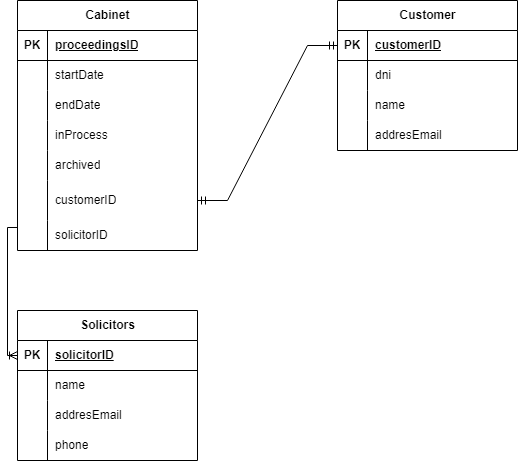

The diagram above was exported from draw.io. Its source (the exported page's mxGraphModel, read from the mxfile embedded in the PNG):
<mxGraphModel dx="880" dy="529" grid="1" gridSize="10" guides="1" tooltips="1" connect="1" arrows="1" fold="1" page="1" pageScale="1" pageWidth="827" pageHeight="1169" math="0" shadow="0">
  <root>
    <mxCell id="0" />
    <mxCell id="1" parent="0" />
    <mxCell id="9th6XyLq7hJ_cwdHNTLX-1" value="Cabinet" style="shape=table;startSize=30;container=1;collapsible=1;childLayout=tableLayout;fixedRows=1;rowLines=0;fontStyle=1;align=center;resizeLast=1;html=1;" vertex="1" parent="1">
      <mxGeometry x="150" y="80" width="180" height="250" as="geometry" />
    </mxCell>
    <mxCell id="9th6XyLq7hJ_cwdHNTLX-2" value="" style="shape=tableRow;horizontal=0;startSize=0;swimlaneHead=0;swimlaneBody=0;fillColor=none;collapsible=0;dropTarget=0;points=[[0,0.5],[1,0.5]];portConstraint=eastwest;top=0;left=0;right=0;bottom=1;" vertex="1" parent="9th6XyLq7hJ_cwdHNTLX-1">
      <mxGeometry y="30" width="180" height="30" as="geometry" />
    </mxCell>
    <mxCell id="9th6XyLq7hJ_cwdHNTLX-3" value="PK" style="shape=partialRectangle;connectable=0;fillColor=none;top=0;left=0;bottom=0;right=0;fontStyle=1;overflow=hidden;whiteSpace=wrap;html=1;" vertex="1" parent="9th6XyLq7hJ_cwdHNTLX-2">
      <mxGeometry width="30" height="30" as="geometry">
        <mxRectangle width="30" height="30" as="alternateBounds" />
      </mxGeometry>
    </mxCell>
    <mxCell id="9th6XyLq7hJ_cwdHNTLX-4" value="proceedingsID" style="shape=partialRectangle;connectable=0;fillColor=none;top=0;left=0;bottom=0;right=0;align=left;spacingLeft=6;fontStyle=5;overflow=hidden;whiteSpace=wrap;html=1;" vertex="1" parent="9th6XyLq7hJ_cwdHNTLX-2">
      <mxGeometry x="30" width="150" height="30" as="geometry">
        <mxRectangle width="150" height="30" as="alternateBounds" />
      </mxGeometry>
    </mxCell>
    <mxCell id="9th6XyLq7hJ_cwdHNTLX-5" value="" style="shape=tableRow;horizontal=0;startSize=0;swimlaneHead=0;swimlaneBody=0;fillColor=none;collapsible=0;dropTarget=0;points=[[0,0.5],[1,0.5]];portConstraint=eastwest;top=0;left=0;right=0;bottom=0;" vertex="1" parent="9th6XyLq7hJ_cwdHNTLX-1">
      <mxGeometry y="60" width="180" height="30" as="geometry" />
    </mxCell>
    <mxCell id="9th6XyLq7hJ_cwdHNTLX-6" value="" style="shape=partialRectangle;connectable=0;fillColor=none;top=0;left=0;bottom=0;right=0;editable=1;overflow=hidden;whiteSpace=wrap;html=1;" vertex="1" parent="9th6XyLq7hJ_cwdHNTLX-5">
      <mxGeometry width="30" height="30" as="geometry">
        <mxRectangle width="30" height="30" as="alternateBounds" />
      </mxGeometry>
    </mxCell>
    <mxCell id="9th6XyLq7hJ_cwdHNTLX-7" value="startDate" style="shape=partialRectangle;connectable=0;fillColor=none;top=0;left=0;bottom=0;right=0;align=left;spacingLeft=6;overflow=hidden;whiteSpace=wrap;html=1;" vertex="1" parent="9th6XyLq7hJ_cwdHNTLX-5">
      <mxGeometry x="30" width="150" height="30" as="geometry">
        <mxRectangle width="150" height="30" as="alternateBounds" />
      </mxGeometry>
    </mxCell>
    <mxCell id="9th6XyLq7hJ_cwdHNTLX-8" value="" style="shape=tableRow;horizontal=0;startSize=0;swimlaneHead=0;swimlaneBody=0;fillColor=none;collapsible=0;dropTarget=0;points=[[0,0.5],[1,0.5]];portConstraint=eastwest;top=0;left=0;right=0;bottom=0;" vertex="1" parent="9th6XyLq7hJ_cwdHNTLX-1">
      <mxGeometry y="90" width="180" height="30" as="geometry" />
    </mxCell>
    <mxCell id="9th6XyLq7hJ_cwdHNTLX-9" value="" style="shape=partialRectangle;connectable=0;fillColor=none;top=0;left=0;bottom=0;right=0;editable=1;overflow=hidden;whiteSpace=wrap;html=1;" vertex="1" parent="9th6XyLq7hJ_cwdHNTLX-8">
      <mxGeometry width="30" height="30" as="geometry">
        <mxRectangle width="30" height="30" as="alternateBounds" />
      </mxGeometry>
    </mxCell>
    <mxCell id="9th6XyLq7hJ_cwdHNTLX-10" value="endDate" style="shape=partialRectangle;connectable=0;fillColor=none;top=0;left=0;bottom=0;right=0;align=left;spacingLeft=6;overflow=hidden;whiteSpace=wrap;html=1;" vertex="1" parent="9th6XyLq7hJ_cwdHNTLX-8">
      <mxGeometry x="30" width="150" height="30" as="geometry">
        <mxRectangle width="150" height="30" as="alternateBounds" />
      </mxGeometry>
    </mxCell>
    <mxCell id="9th6XyLq7hJ_cwdHNTLX-11" value="" style="shape=tableRow;horizontal=0;startSize=0;swimlaneHead=0;swimlaneBody=0;fillColor=none;collapsible=0;dropTarget=0;points=[[0,0.5],[1,0.5]];portConstraint=eastwest;top=0;left=0;right=0;bottom=0;" vertex="1" parent="9th6XyLq7hJ_cwdHNTLX-1">
      <mxGeometry y="120" width="180" height="30" as="geometry" />
    </mxCell>
    <mxCell id="9th6XyLq7hJ_cwdHNTLX-12" value="" style="shape=partialRectangle;connectable=0;fillColor=none;top=0;left=0;bottom=0;right=0;editable=1;overflow=hidden;whiteSpace=wrap;html=1;" vertex="1" parent="9th6XyLq7hJ_cwdHNTLX-11">
      <mxGeometry width="30" height="30" as="geometry">
        <mxRectangle width="30" height="30" as="alternateBounds" />
      </mxGeometry>
    </mxCell>
    <mxCell id="9th6XyLq7hJ_cwdHNTLX-13" value="inProcess" style="shape=partialRectangle;connectable=0;fillColor=none;top=0;left=0;bottom=0;right=0;align=left;spacingLeft=6;overflow=hidden;whiteSpace=wrap;html=1;" vertex="1" parent="9th6XyLq7hJ_cwdHNTLX-11">
      <mxGeometry x="30" width="150" height="30" as="geometry">
        <mxRectangle width="150" height="30" as="alternateBounds" />
      </mxGeometry>
    </mxCell>
    <mxCell id="9th6XyLq7hJ_cwdHNTLX-20" style="shape=tableRow;horizontal=0;startSize=0;swimlaneHead=0;swimlaneBody=0;fillColor=none;collapsible=0;dropTarget=0;points=[[0,0.5],[1,0.5]];portConstraint=eastwest;top=0;left=0;right=0;bottom=0;" vertex="1" parent="9th6XyLq7hJ_cwdHNTLX-1">
      <mxGeometry y="150" width="180" height="30" as="geometry" />
    </mxCell>
    <mxCell id="9th6XyLq7hJ_cwdHNTLX-21" style="shape=partialRectangle;connectable=0;fillColor=none;top=0;left=0;bottom=0;right=0;editable=1;overflow=hidden;whiteSpace=wrap;html=1;" vertex="1" parent="9th6XyLq7hJ_cwdHNTLX-20">
      <mxGeometry width="30" height="30" as="geometry">
        <mxRectangle width="30" height="30" as="alternateBounds" />
      </mxGeometry>
    </mxCell>
    <mxCell id="9th6XyLq7hJ_cwdHNTLX-22" value="archived" style="shape=partialRectangle;connectable=0;fillColor=none;top=0;left=0;bottom=0;right=0;align=left;spacingLeft=6;overflow=hidden;whiteSpace=wrap;html=1;" vertex="1" parent="9th6XyLq7hJ_cwdHNTLX-20">
      <mxGeometry x="30" width="150" height="30" as="geometry">
        <mxRectangle width="150" height="30" as="alternateBounds" />
      </mxGeometry>
    </mxCell>
    <mxCell id="9th6XyLq7hJ_cwdHNTLX-17" style="shape=tableRow;horizontal=0;startSize=0;swimlaneHead=0;swimlaneBody=0;fillColor=none;collapsible=0;dropTarget=0;points=[[0,0.5],[1,0.5]];portConstraint=eastwest;top=0;left=0;right=0;bottom=0;" vertex="1" parent="9th6XyLq7hJ_cwdHNTLX-1">
      <mxGeometry y="180" width="180" height="40" as="geometry" />
    </mxCell>
    <mxCell id="9th6XyLq7hJ_cwdHNTLX-18" style="shape=partialRectangle;connectable=0;fillColor=none;top=0;left=0;bottom=0;right=0;editable=1;overflow=hidden;whiteSpace=wrap;html=1;" vertex="1" parent="9th6XyLq7hJ_cwdHNTLX-17">
      <mxGeometry width="30" height="40" as="geometry">
        <mxRectangle width="30" height="40" as="alternateBounds" />
      </mxGeometry>
    </mxCell>
    <mxCell id="9th6XyLq7hJ_cwdHNTLX-19" value="customerID" style="shape=partialRectangle;connectable=0;fillColor=none;top=0;left=0;bottom=0;right=0;align=left;spacingLeft=6;overflow=hidden;whiteSpace=wrap;html=1;" vertex="1" parent="9th6XyLq7hJ_cwdHNTLX-17">
      <mxGeometry x="30" width="150" height="40" as="geometry">
        <mxRectangle width="150" height="40" as="alternateBounds" />
      </mxGeometry>
    </mxCell>
    <mxCell id="9th6XyLq7hJ_cwdHNTLX-14" style="shape=tableRow;horizontal=0;startSize=0;swimlaneHead=0;swimlaneBody=0;fillColor=none;collapsible=0;dropTarget=0;points=[[0,0.5],[1,0.5]];portConstraint=eastwest;top=0;left=0;right=0;bottom=0;" vertex="1" parent="9th6XyLq7hJ_cwdHNTLX-1">
      <mxGeometry y="220" width="180" height="30" as="geometry" />
    </mxCell>
    <mxCell id="9th6XyLq7hJ_cwdHNTLX-15" style="shape=partialRectangle;connectable=0;fillColor=none;top=0;left=0;bottom=0;right=0;editable=1;overflow=hidden;whiteSpace=wrap;html=1;" vertex="1" parent="9th6XyLq7hJ_cwdHNTLX-14">
      <mxGeometry width="30" height="30" as="geometry">
        <mxRectangle width="30" height="30" as="alternateBounds" />
      </mxGeometry>
    </mxCell>
    <mxCell id="9th6XyLq7hJ_cwdHNTLX-16" value="solicitorID" style="shape=partialRectangle;connectable=0;fillColor=none;top=0;left=0;bottom=0;right=0;align=left;spacingLeft=6;overflow=hidden;whiteSpace=wrap;html=1;" vertex="1" parent="9th6XyLq7hJ_cwdHNTLX-14">
      <mxGeometry x="30" width="150" height="30" as="geometry">
        <mxRectangle width="150" height="30" as="alternateBounds" />
      </mxGeometry>
    </mxCell>
    <mxCell id="9th6XyLq7hJ_cwdHNTLX-23" value="Customer" style="shape=table;startSize=30;container=1;collapsible=1;childLayout=tableLayout;fixedRows=1;rowLines=0;fontStyle=1;align=center;resizeLast=1;html=1;" vertex="1" parent="1">
      <mxGeometry x="470" y="80" width="180" height="150" as="geometry" />
    </mxCell>
    <mxCell id="9th6XyLq7hJ_cwdHNTLX-24" value="" style="shape=tableRow;horizontal=0;startSize=0;swimlaneHead=0;swimlaneBody=0;fillColor=none;collapsible=0;dropTarget=0;points=[[0,0.5],[1,0.5]];portConstraint=eastwest;top=0;left=0;right=0;bottom=1;" vertex="1" parent="9th6XyLq7hJ_cwdHNTLX-23">
      <mxGeometry y="30" width="180" height="30" as="geometry" />
    </mxCell>
    <mxCell id="9th6XyLq7hJ_cwdHNTLX-25" value="PK" style="shape=partialRectangle;connectable=0;fillColor=none;top=0;left=0;bottom=0;right=0;fontStyle=1;overflow=hidden;whiteSpace=wrap;html=1;" vertex="1" parent="9th6XyLq7hJ_cwdHNTLX-24">
      <mxGeometry width="30" height="30" as="geometry">
        <mxRectangle width="30" height="30" as="alternateBounds" />
      </mxGeometry>
    </mxCell>
    <mxCell id="9th6XyLq7hJ_cwdHNTLX-26" value="customerID" style="shape=partialRectangle;connectable=0;fillColor=none;top=0;left=0;bottom=0;right=0;align=left;spacingLeft=6;fontStyle=5;overflow=hidden;whiteSpace=wrap;html=1;" vertex="1" parent="9th6XyLq7hJ_cwdHNTLX-24">
      <mxGeometry x="30" width="150" height="30" as="geometry">
        <mxRectangle width="150" height="30" as="alternateBounds" />
      </mxGeometry>
    </mxCell>
    <mxCell id="9th6XyLq7hJ_cwdHNTLX-27" value="" style="shape=tableRow;horizontal=0;startSize=0;swimlaneHead=0;swimlaneBody=0;fillColor=none;collapsible=0;dropTarget=0;points=[[0,0.5],[1,0.5]];portConstraint=eastwest;top=0;left=0;right=0;bottom=0;" vertex="1" parent="9th6XyLq7hJ_cwdHNTLX-23">
      <mxGeometry y="60" width="180" height="30" as="geometry" />
    </mxCell>
    <mxCell id="9th6XyLq7hJ_cwdHNTLX-28" value="" style="shape=partialRectangle;connectable=0;fillColor=none;top=0;left=0;bottom=0;right=0;editable=1;overflow=hidden;whiteSpace=wrap;html=1;" vertex="1" parent="9th6XyLq7hJ_cwdHNTLX-27">
      <mxGeometry width="30" height="30" as="geometry">
        <mxRectangle width="30" height="30" as="alternateBounds" />
      </mxGeometry>
    </mxCell>
    <mxCell id="9th6XyLq7hJ_cwdHNTLX-29" value="dni" style="shape=partialRectangle;connectable=0;fillColor=none;top=0;left=0;bottom=0;right=0;align=left;spacingLeft=6;overflow=hidden;whiteSpace=wrap;html=1;" vertex="1" parent="9th6XyLq7hJ_cwdHNTLX-27">
      <mxGeometry x="30" width="150" height="30" as="geometry">
        <mxRectangle width="150" height="30" as="alternateBounds" />
      </mxGeometry>
    </mxCell>
    <mxCell id="9th6XyLq7hJ_cwdHNTLX-30" value="" style="shape=tableRow;horizontal=0;startSize=0;swimlaneHead=0;swimlaneBody=0;fillColor=none;collapsible=0;dropTarget=0;points=[[0,0.5],[1,0.5]];portConstraint=eastwest;top=0;left=0;right=0;bottom=0;" vertex="1" parent="9th6XyLq7hJ_cwdHNTLX-23">
      <mxGeometry y="90" width="180" height="30" as="geometry" />
    </mxCell>
    <mxCell id="9th6XyLq7hJ_cwdHNTLX-31" value="" style="shape=partialRectangle;connectable=0;fillColor=none;top=0;left=0;bottom=0;right=0;editable=1;overflow=hidden;whiteSpace=wrap;html=1;" vertex="1" parent="9th6XyLq7hJ_cwdHNTLX-30">
      <mxGeometry width="30" height="30" as="geometry">
        <mxRectangle width="30" height="30" as="alternateBounds" />
      </mxGeometry>
    </mxCell>
    <mxCell id="9th6XyLq7hJ_cwdHNTLX-32" value="name" style="shape=partialRectangle;connectable=0;fillColor=none;top=0;left=0;bottom=0;right=0;align=left;spacingLeft=6;overflow=hidden;whiteSpace=wrap;html=1;" vertex="1" parent="9th6XyLq7hJ_cwdHNTLX-30">
      <mxGeometry x="30" width="150" height="30" as="geometry">
        <mxRectangle width="150" height="30" as="alternateBounds" />
      </mxGeometry>
    </mxCell>
    <mxCell id="9th6XyLq7hJ_cwdHNTLX-33" value="" style="shape=tableRow;horizontal=0;startSize=0;swimlaneHead=0;swimlaneBody=0;fillColor=none;collapsible=0;dropTarget=0;points=[[0,0.5],[1,0.5]];portConstraint=eastwest;top=0;left=0;right=0;bottom=0;" vertex="1" parent="9th6XyLq7hJ_cwdHNTLX-23">
      <mxGeometry y="120" width="180" height="30" as="geometry" />
    </mxCell>
    <mxCell id="9th6XyLq7hJ_cwdHNTLX-34" value="" style="shape=partialRectangle;connectable=0;fillColor=none;top=0;left=0;bottom=0;right=0;editable=1;overflow=hidden;whiteSpace=wrap;html=1;" vertex="1" parent="9th6XyLq7hJ_cwdHNTLX-33">
      <mxGeometry width="30" height="30" as="geometry">
        <mxRectangle width="30" height="30" as="alternateBounds" />
      </mxGeometry>
    </mxCell>
    <mxCell id="9th6XyLq7hJ_cwdHNTLX-35" value="addresEmail" style="shape=partialRectangle;connectable=0;fillColor=none;top=0;left=0;bottom=0;right=0;align=left;spacingLeft=6;overflow=hidden;whiteSpace=wrap;html=1;" vertex="1" parent="9th6XyLq7hJ_cwdHNTLX-33">
      <mxGeometry x="30" width="150" height="30" as="geometry">
        <mxRectangle width="150" height="30" as="alternateBounds" />
      </mxGeometry>
    </mxCell>
    <mxCell id="9th6XyLq7hJ_cwdHNTLX-36" value="Solicitors" style="shape=table;startSize=30;container=1;collapsible=1;childLayout=tableLayout;fixedRows=1;rowLines=0;fontStyle=1;align=center;resizeLast=1;html=1;" vertex="1" parent="1">
      <mxGeometry x="150" y="390" width="180" height="150" as="geometry" />
    </mxCell>
    <mxCell id="9th6XyLq7hJ_cwdHNTLX-37" value="" style="shape=tableRow;horizontal=0;startSize=0;swimlaneHead=0;swimlaneBody=0;fillColor=none;collapsible=0;dropTarget=0;points=[[0,0.5],[1,0.5]];portConstraint=eastwest;top=0;left=0;right=0;bottom=1;" vertex="1" parent="9th6XyLq7hJ_cwdHNTLX-36">
      <mxGeometry y="30" width="180" height="30" as="geometry" />
    </mxCell>
    <mxCell id="9th6XyLq7hJ_cwdHNTLX-38" value="PK" style="shape=partialRectangle;connectable=0;fillColor=none;top=0;left=0;bottom=0;right=0;fontStyle=1;overflow=hidden;whiteSpace=wrap;html=1;" vertex="1" parent="9th6XyLq7hJ_cwdHNTLX-37">
      <mxGeometry width="30" height="30" as="geometry">
        <mxRectangle width="30" height="30" as="alternateBounds" />
      </mxGeometry>
    </mxCell>
    <mxCell id="9th6XyLq7hJ_cwdHNTLX-39" value="solicitorID" style="shape=partialRectangle;connectable=0;fillColor=none;top=0;left=0;bottom=0;right=0;align=left;spacingLeft=6;fontStyle=5;overflow=hidden;whiteSpace=wrap;html=1;" vertex="1" parent="9th6XyLq7hJ_cwdHNTLX-37">
      <mxGeometry x="30" width="150" height="30" as="geometry">
        <mxRectangle width="150" height="30" as="alternateBounds" />
      </mxGeometry>
    </mxCell>
    <mxCell id="9th6XyLq7hJ_cwdHNTLX-40" value="" style="shape=tableRow;horizontal=0;startSize=0;swimlaneHead=0;swimlaneBody=0;fillColor=none;collapsible=0;dropTarget=0;points=[[0,0.5],[1,0.5]];portConstraint=eastwest;top=0;left=0;right=0;bottom=0;" vertex="1" parent="9th6XyLq7hJ_cwdHNTLX-36">
      <mxGeometry y="60" width="180" height="30" as="geometry" />
    </mxCell>
    <mxCell id="9th6XyLq7hJ_cwdHNTLX-41" value="" style="shape=partialRectangle;connectable=0;fillColor=none;top=0;left=0;bottom=0;right=0;editable=1;overflow=hidden;whiteSpace=wrap;html=1;" vertex="1" parent="9th6XyLq7hJ_cwdHNTLX-40">
      <mxGeometry width="30" height="30" as="geometry">
        <mxRectangle width="30" height="30" as="alternateBounds" />
      </mxGeometry>
    </mxCell>
    <mxCell id="9th6XyLq7hJ_cwdHNTLX-42" value="name" style="shape=partialRectangle;connectable=0;fillColor=none;top=0;left=0;bottom=0;right=0;align=left;spacingLeft=6;overflow=hidden;whiteSpace=wrap;html=1;" vertex="1" parent="9th6XyLq7hJ_cwdHNTLX-40">
      <mxGeometry x="30" width="150" height="30" as="geometry">
        <mxRectangle width="150" height="30" as="alternateBounds" />
      </mxGeometry>
    </mxCell>
    <mxCell id="9th6XyLq7hJ_cwdHNTLX-43" value="" style="shape=tableRow;horizontal=0;startSize=0;swimlaneHead=0;swimlaneBody=0;fillColor=none;collapsible=0;dropTarget=0;points=[[0,0.5],[1,0.5]];portConstraint=eastwest;top=0;left=0;right=0;bottom=0;" vertex="1" parent="9th6XyLq7hJ_cwdHNTLX-36">
      <mxGeometry y="90" width="180" height="30" as="geometry" />
    </mxCell>
    <mxCell id="9th6XyLq7hJ_cwdHNTLX-44" value="" style="shape=partialRectangle;connectable=0;fillColor=none;top=0;left=0;bottom=0;right=0;editable=1;overflow=hidden;whiteSpace=wrap;html=1;" vertex="1" parent="9th6XyLq7hJ_cwdHNTLX-43">
      <mxGeometry width="30" height="30" as="geometry">
        <mxRectangle width="30" height="30" as="alternateBounds" />
      </mxGeometry>
    </mxCell>
    <mxCell id="9th6XyLq7hJ_cwdHNTLX-45" value="addresEmail" style="shape=partialRectangle;connectable=0;fillColor=none;top=0;left=0;bottom=0;right=0;align=left;spacingLeft=6;overflow=hidden;whiteSpace=wrap;html=1;" vertex="1" parent="9th6XyLq7hJ_cwdHNTLX-43">
      <mxGeometry x="30" width="150" height="30" as="geometry">
        <mxRectangle width="150" height="30" as="alternateBounds" />
      </mxGeometry>
    </mxCell>
    <mxCell id="9th6XyLq7hJ_cwdHNTLX-46" value="" style="shape=tableRow;horizontal=0;startSize=0;swimlaneHead=0;swimlaneBody=0;fillColor=none;collapsible=0;dropTarget=0;points=[[0,0.5],[1,0.5]];portConstraint=eastwest;top=0;left=0;right=0;bottom=0;" vertex="1" parent="9th6XyLq7hJ_cwdHNTLX-36">
      <mxGeometry y="120" width="180" height="30" as="geometry" />
    </mxCell>
    <mxCell id="9th6XyLq7hJ_cwdHNTLX-47" value="" style="shape=partialRectangle;connectable=0;fillColor=none;top=0;left=0;bottom=0;right=0;editable=1;overflow=hidden;whiteSpace=wrap;html=1;" vertex="1" parent="9th6XyLq7hJ_cwdHNTLX-46">
      <mxGeometry width="30" height="30" as="geometry">
        <mxRectangle width="30" height="30" as="alternateBounds" />
      </mxGeometry>
    </mxCell>
    <mxCell id="9th6XyLq7hJ_cwdHNTLX-48" value="phone" style="shape=partialRectangle;connectable=0;fillColor=none;top=0;left=0;bottom=0;right=0;align=left;spacingLeft=6;overflow=hidden;whiteSpace=wrap;html=1;" vertex="1" parent="9th6XyLq7hJ_cwdHNTLX-46">
      <mxGeometry x="30" width="150" height="30" as="geometry">
        <mxRectangle width="150" height="30" as="alternateBounds" />
      </mxGeometry>
    </mxCell>
    <mxCell id="9th6XyLq7hJ_cwdHNTLX-49" value="" style="fontSize=12;html=1;endArrow=ERoneToMany;rounded=0;entryX=0;entryY=0.5;entryDx=0;entryDy=0;exitX=0;exitY=0.233;exitDx=0;exitDy=0;edgeStyle=orthogonalEdgeStyle;exitPerimeter=0;" edge="1" parent="1" source="9th6XyLq7hJ_cwdHNTLX-14" target="9th6XyLq7hJ_cwdHNTLX-37">
      <mxGeometry width="100" height="100" relative="1" as="geometry">
        <mxPoint x="100" y="120" as="sourcePoint" />
        <mxPoint x="100" y="400" as="targetPoint" />
      </mxGeometry>
    </mxCell>
    <mxCell id="9th6XyLq7hJ_cwdHNTLX-50" value="" style="edgeStyle=entityRelationEdgeStyle;fontSize=12;html=1;endArrow=ERmandOne;startArrow=ERmandOne;rounded=0;exitX=1;exitY=0.5;exitDx=0;exitDy=0;entryX=0;entryY=0.5;entryDx=0;entryDy=0;" edge="1" parent="1" source="9th6XyLq7hJ_cwdHNTLX-17" target="9th6XyLq7hJ_cwdHNTLX-24">
      <mxGeometry width="100" height="100" relative="1" as="geometry">
        <mxPoint x="380" y="220" as="sourcePoint" />
        <mxPoint x="480" y="120" as="targetPoint" />
      </mxGeometry>
    </mxCell>
  </root>
</mxGraphModel>